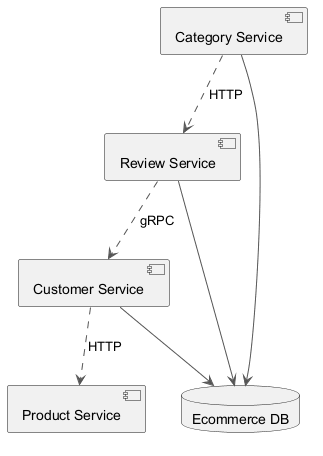

The diagram above was rendered by PlantUML. Its source (embedded in the PNG):
@startuml
skinparam backgroundColor #FFFFFF
skinparam classBackgroundColor #F1F8E9
skinparam classBorderColor #33691E
skinparam ArrowColor #555555
component "Customer Service" as C_CustomerService
component "Review Service" as C_ReviewService
component "Product Service" as C_ProductService
component "Category Service" as C_CategoryService
database "Ecommerce DB" as DB_ecommerce
C_CustomerService --> DB_ecommerce
C_ReviewService --> DB_ecommerce
C_CategoryService --> DB_ecommerce
C_ReviewService ..> C_CustomerService : gRPC
C_CustomerService ..> C_ProductService : HTTP
C_CategoryService ..> C_ReviewService : HTTP
@enduml